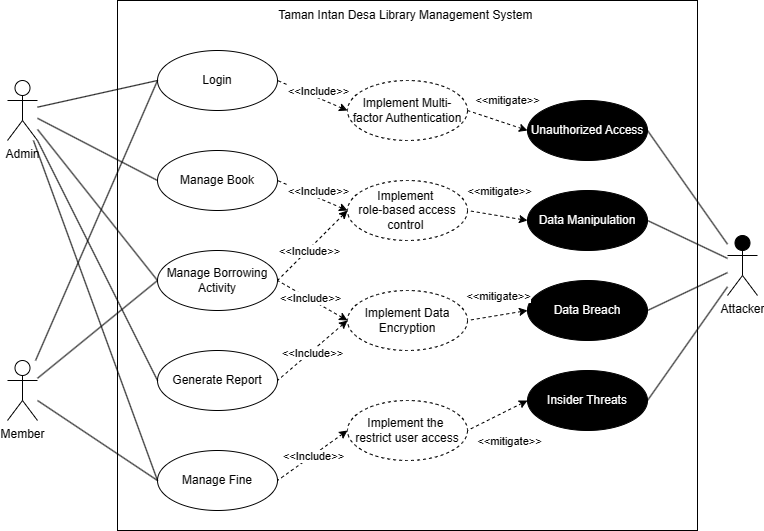

The diagram above was exported from draw.io. Its source (the exported page's mxGraphModel, read from the mxfile embedded in the PNG):
<mxGraphModel dx="1542" dy="875" grid="1" gridSize="10" guides="1" tooltips="1" connect="1" arrows="1" fold="1" page="1" pageScale="1" pageWidth="850" pageHeight="1100" math="0" shadow="0">
  <root>
    <mxCell id="0" />
    <mxCell id="1" parent="0" />
    <mxCell id="vtGtCqtoPW4oHnJgsoCm-1" value="" style="rounded=0;whiteSpace=wrap;html=1;fillColor=none;" vertex="1" parent="1">
      <mxGeometry x="160" y="40" width="580" height="530" as="geometry" />
    </mxCell>
    <mxCell id="vtGtCqtoPW4oHnJgsoCm-2" value="Admin" style="shape=umlActor;verticalLabelPosition=bottom;verticalAlign=top;html=1;outlineConnect=0;" vertex="1" parent="1">
      <mxGeometry x="50" y="120" width="30" height="60" as="geometry" />
    </mxCell>
    <mxCell id="vtGtCqtoPW4oHnJgsoCm-3" value="Member" style="shape=umlActor;verticalLabelPosition=bottom;verticalAlign=top;html=1;outlineConnect=0;" vertex="1" parent="1">
      <mxGeometry x="50" y="400" width="30" height="60" as="geometry" />
    </mxCell>
    <mxCell id="vtGtCqtoPW4oHnJgsoCm-4" value="Attacker" style="shape=umlActor;verticalLabelPosition=bottom;verticalAlign=top;html=1;outlineConnect=0;fillColor=#000000;" vertex="1" parent="1">
      <mxGeometry x="770" y="275" width="30" height="60" as="geometry" />
    </mxCell>
    <mxCell id="vtGtCqtoPW4oHnJgsoCm-5" value="Taman Intan Desa Library Management System&amp;nbsp;" style="text;html=1;align=center;verticalAlign=middle;whiteSpace=wrap;rounded=0;" vertex="1" parent="1">
      <mxGeometry x="290" y="40" width="320" height="30" as="geometry" />
    </mxCell>
    <mxCell id="vtGtCqtoPW4oHnJgsoCm-6" value="Login" style="ellipse;whiteSpace=wrap;html=1;" vertex="1" parent="1">
      <mxGeometry x="200" y="90" width="120" height="60" as="geometry" />
    </mxCell>
    <mxCell id="vtGtCqtoPW4oHnJgsoCm-7" value="Manage Book" style="ellipse;whiteSpace=wrap;html=1;" vertex="1" parent="1">
      <mxGeometry x="200" y="190" width="120" height="60" as="geometry" />
    </mxCell>
    <mxCell id="vtGtCqtoPW4oHnJgsoCm-8" value="Manage Borrowing Activity" style="ellipse;whiteSpace=wrap;html=1;" vertex="1" parent="1">
      <mxGeometry x="200" y="290" width="120" height="60" as="geometry" />
    </mxCell>
    <mxCell id="vtGtCqtoPW4oHnJgsoCm-9" value="Manage Fine" style="ellipse;whiteSpace=wrap;html=1;" vertex="1" parent="1">
      <mxGeometry x="200" y="490" width="120" height="60" as="geometry" />
    </mxCell>
    <mxCell id="vtGtCqtoPW4oHnJgsoCm-10" value="Generate Report" style="ellipse;whiteSpace=wrap;html=1;" vertex="1" parent="1">
      <mxGeometry x="200" y="390" width="120" height="60" as="geometry" />
    </mxCell>
    <mxCell id="vtGtCqtoPW4oHnJgsoCm-11" value="Unauthorized Access" style="ellipse;whiteSpace=wrap;html=1;fillColor=#000000;fontColor=#ffffff;" vertex="1" parent="1">
      <mxGeometry x="570" y="140" width="120" height="60" as="geometry" />
    </mxCell>
    <mxCell id="vtGtCqtoPW4oHnJgsoCm-12" value="Data Manipulation" style="ellipse;whiteSpace=wrap;html=1;fontColor=#FFFFFF;fillColor=#000000;" vertex="1" parent="1">
      <mxGeometry x="570" y="230" width="120" height="60" as="geometry" />
    </mxCell>
    <mxCell id="vtGtCqtoPW4oHnJgsoCm-13" value="Data Breach" style="ellipse;whiteSpace=wrap;html=1;fontColor=#FFFFFF;fillColor=#000000;" vertex="1" parent="1">
      <mxGeometry x="570" y="320" width="120" height="60" as="geometry" />
    </mxCell>
    <mxCell id="vtGtCqtoPW4oHnJgsoCm-14" value="Insider Threats" style="ellipse;whiteSpace=wrap;html=1;fontColor=#FFFFFF;fillColor=#000000;" vertex="1" parent="1">
      <mxGeometry x="570" y="410" width="120" height="60" as="geometry" />
    </mxCell>
    <mxCell id="vtGtCqtoPW4oHnJgsoCm-15" value="" style="endArrow=none;html=1;rounded=0;exitX=0;exitY=0.5;exitDx=0;exitDy=0;" edge="1" parent="1" source="vtGtCqtoPW4oHnJgsoCm-6" target="vtGtCqtoPW4oHnJgsoCm-2">
      <mxGeometry width="50" height="50" relative="1" as="geometry">
        <mxPoint x="440" y="300" as="sourcePoint" />
        <mxPoint x="490" y="250" as="targetPoint" />
      </mxGeometry>
    </mxCell>
    <mxCell id="vtGtCqtoPW4oHnJgsoCm-16" value="" style="endArrow=none;html=1;rounded=0;entryX=0;entryY=0.5;entryDx=0;entryDy=0;" edge="1" parent="1" source="vtGtCqtoPW4oHnJgsoCm-2" target="vtGtCqtoPW4oHnJgsoCm-7">
      <mxGeometry width="50" height="50" relative="1" as="geometry">
        <mxPoint x="440" y="300" as="sourcePoint" />
        <mxPoint x="490" y="250" as="targetPoint" />
      </mxGeometry>
    </mxCell>
    <mxCell id="vtGtCqtoPW4oHnJgsoCm-17" value="" style="endArrow=none;html=1;rounded=0;entryX=0;entryY=0.5;entryDx=0;entryDy=0;" edge="1" parent="1" source="vtGtCqtoPW4oHnJgsoCm-2" target="vtGtCqtoPW4oHnJgsoCm-8">
      <mxGeometry width="50" height="50" relative="1" as="geometry">
        <mxPoint x="90" y="168" as="sourcePoint" />
        <mxPoint x="210" y="230" as="targetPoint" />
      </mxGeometry>
    </mxCell>
    <mxCell id="vtGtCqtoPW4oHnJgsoCm-18" value="" style="endArrow=none;html=1;rounded=0;entryX=0;entryY=0.5;entryDx=0;entryDy=0;" edge="1" parent="1" source="vtGtCqtoPW4oHnJgsoCm-2" target="vtGtCqtoPW4oHnJgsoCm-9">
      <mxGeometry width="50" height="50" relative="1" as="geometry">
        <mxPoint x="440" y="300" as="sourcePoint" />
        <mxPoint x="490" y="250" as="targetPoint" />
      </mxGeometry>
    </mxCell>
    <mxCell id="vtGtCqtoPW4oHnJgsoCm-19" value="" style="endArrow=none;html=1;rounded=0;entryX=0;entryY=0.5;entryDx=0;entryDy=0;" edge="1" parent="1" source="vtGtCqtoPW4oHnJgsoCm-2" target="vtGtCqtoPW4oHnJgsoCm-10">
      <mxGeometry width="50" height="50" relative="1" as="geometry">
        <mxPoint x="440" y="300" as="sourcePoint" />
        <mxPoint x="490" y="250" as="targetPoint" />
      </mxGeometry>
    </mxCell>
    <mxCell id="vtGtCqtoPW4oHnJgsoCm-20" value="" style="endArrow=none;html=1;rounded=0;entryX=0;entryY=0.5;entryDx=0;entryDy=0;" edge="1" parent="1" source="vtGtCqtoPW4oHnJgsoCm-3" target="vtGtCqtoPW4oHnJgsoCm-6">
      <mxGeometry width="50" height="50" relative="1" as="geometry">
        <mxPoint x="440" y="300" as="sourcePoint" />
        <mxPoint x="490" y="250" as="targetPoint" />
      </mxGeometry>
    </mxCell>
    <mxCell id="vtGtCqtoPW4oHnJgsoCm-21" value="" style="endArrow=none;html=1;rounded=0;entryX=0;entryY=0.5;entryDx=0;entryDy=0;" edge="1" parent="1" source="vtGtCqtoPW4oHnJgsoCm-3" target="vtGtCqtoPW4oHnJgsoCm-8">
      <mxGeometry width="50" height="50" relative="1" as="geometry">
        <mxPoint x="440" y="300" as="sourcePoint" />
        <mxPoint x="490" y="250" as="targetPoint" />
      </mxGeometry>
    </mxCell>
    <mxCell id="vtGtCqtoPW4oHnJgsoCm-22" value="" style="endArrow=none;html=1;rounded=0;entryX=0;entryY=0.5;entryDx=0;entryDy=0;" edge="1" parent="1" source="vtGtCqtoPW4oHnJgsoCm-3" target="vtGtCqtoPW4oHnJgsoCm-9">
      <mxGeometry width="50" height="50" relative="1" as="geometry">
        <mxPoint x="430" y="310" as="sourcePoint" />
        <mxPoint x="480" y="260" as="targetPoint" />
      </mxGeometry>
    </mxCell>
    <mxCell id="vtGtCqtoPW4oHnJgsoCm-39" value="" style="endArrow=none;html=1;rounded=0;entryX=1;entryY=0.5;entryDx=0;entryDy=0;" edge="1" parent="1" source="vtGtCqtoPW4oHnJgsoCm-4" target="vtGtCqtoPW4oHnJgsoCm-11">
      <mxGeometry width="50" height="50" relative="1" as="geometry">
        <mxPoint x="300" y="370" as="sourcePoint" />
        <mxPoint x="350" y="320" as="targetPoint" />
      </mxGeometry>
    </mxCell>
    <mxCell id="vtGtCqtoPW4oHnJgsoCm-40" value="" style="endArrow=none;html=1;rounded=0;exitX=1;exitY=0.5;exitDx=0;exitDy=0;" edge="1" parent="1" source="vtGtCqtoPW4oHnJgsoCm-12" target="vtGtCqtoPW4oHnJgsoCm-4">
      <mxGeometry width="50" height="50" relative="1" as="geometry">
        <mxPoint x="670" y="310" as="sourcePoint" />
        <mxPoint x="720" y="260" as="targetPoint" />
      </mxGeometry>
    </mxCell>
    <mxCell id="vtGtCqtoPW4oHnJgsoCm-41" value="" style="endArrow=none;html=1;rounded=0;exitX=1;exitY=0.5;exitDx=0;exitDy=0;" edge="1" parent="1" source="vtGtCqtoPW4oHnJgsoCm-13" target="vtGtCqtoPW4oHnJgsoCm-4">
      <mxGeometry width="50" height="50" relative="1" as="geometry">
        <mxPoint x="670" y="310" as="sourcePoint" />
        <mxPoint x="720" y="260" as="targetPoint" />
      </mxGeometry>
    </mxCell>
    <mxCell id="vtGtCqtoPW4oHnJgsoCm-42" value="" style="endArrow=none;html=1;rounded=0;exitX=1;exitY=0.5;exitDx=0;exitDy=0;" edge="1" parent="1" source="vtGtCqtoPW4oHnJgsoCm-14" target="vtGtCqtoPW4oHnJgsoCm-4">
      <mxGeometry width="50" height="50" relative="1" as="geometry">
        <mxPoint x="670" y="350" as="sourcePoint" />
        <mxPoint x="720" y="300" as="targetPoint" />
      </mxGeometry>
    </mxCell>
    <mxCell id="h4EXE_EQw7h4V_jPNe-K-1" value="Implement Multi-factor Authentication" style="ellipse;whiteSpace=wrap;html=1;dashed=1;" vertex="1" parent="1">
      <mxGeometry x="390" y="120" width="120" height="60" as="geometry" />
    </mxCell>
    <mxCell id="h4EXE_EQw7h4V_jPNe-K-2" value="Implement Data Encryption" style="ellipse;whiteSpace=wrap;html=1;dashed=1;" vertex="1" parent="1">
      <mxGeometry x="390" y="330" width="120" height="60" as="geometry" />
    </mxCell>
    <mxCell id="h4EXE_EQw7h4V_jPNe-K-3" value="Implement&amp;nbsp;&lt;div&gt;role-based access control&amp;nbsp;&lt;/div&gt;" style="ellipse;whiteSpace=wrap;html=1;dashed=1;" vertex="1" parent="1">
      <mxGeometry x="390" y="220" width="120" height="60" as="geometry" />
    </mxCell>
    <mxCell id="h4EXE_EQw7h4V_jPNe-K-4" value="Implement the&amp;nbsp;&lt;div&gt;restrict user access&lt;/div&gt;" style="ellipse;whiteSpace=wrap;html=1;dashed=1;" vertex="1" parent="1">
      <mxGeometry x="390" y="440" width="120" height="60" as="geometry" />
    </mxCell>
    <mxCell id="GSc-W37cIBRISsUYPUzV-1" value="" style="endArrow=none;dashed=1;html=1;rounded=0;exitX=0;exitY=0.5;exitDx=0;exitDy=0;entryX=1;entryY=0.5;entryDx=0;entryDy=0;startArrow=classic;startFill=1;" edge="1" parent="1" source="h4EXE_EQw7h4V_jPNe-K-1" target="vtGtCqtoPW4oHnJgsoCm-6">
      <mxGeometry width="50" height="50" relative="1" as="geometry">
        <mxPoint x="320" y="120" as="sourcePoint" />
        <mxPoint x="430" y="150" as="targetPoint" />
      </mxGeometry>
    </mxCell>
    <mxCell id="GSc-W37cIBRISsUYPUzV-12" value="&amp;lt;&amp;lt;Include&amp;gt;&amp;gt;" style="edgeLabel;html=1;align=center;verticalAlign=middle;resizable=0;points=[];" vertex="1" connectable="0" parent="GSc-W37cIBRISsUYPUzV-1">
      <mxGeometry x="0.203" y="1" relative="1" as="geometry">
        <mxPoint x="13" y="-3" as="offset" />
      </mxGeometry>
    </mxCell>
    <mxCell id="GSc-W37cIBRISsUYPUzV-2" value="" style="endArrow=none;dashed=1;html=1;rounded=0;exitX=0;exitY=0.5;exitDx=0;exitDy=0;entryX=1;entryY=0.5;entryDx=0;entryDy=0;startArrow=classic;startFill=1;" edge="1" parent="1" source="h4EXE_EQw7h4V_jPNe-K-3" target="vtGtCqtoPW4oHnJgsoCm-7">
      <mxGeometry width="50" height="50" relative="1" as="geometry">
        <mxPoint x="400" y="160" as="sourcePoint" />
        <mxPoint x="330" y="130" as="targetPoint" />
      </mxGeometry>
    </mxCell>
    <mxCell id="GSc-W37cIBRISsUYPUzV-13" value="&amp;lt;&amp;lt;Include&amp;gt;&amp;gt;" style="edgeLabel;html=1;align=center;verticalAlign=middle;resizable=0;points=[];" vertex="1" connectable="0" parent="GSc-W37cIBRISsUYPUzV-2">
      <mxGeometry x="0.2052" y="1" relative="1" as="geometry">
        <mxPoint x="13" y="-3" as="offset" />
      </mxGeometry>
    </mxCell>
    <mxCell id="GSc-W37cIBRISsUYPUzV-3" value="" style="endArrow=none;dashed=1;html=1;rounded=0;exitX=0;exitY=0.5;exitDx=0;exitDy=0;entryX=1;entryY=0.5;entryDx=0;entryDy=0;startArrow=classic;startFill=1;" edge="1" parent="1" source="h4EXE_EQw7h4V_jPNe-K-3" target="vtGtCqtoPW4oHnJgsoCm-8">
      <mxGeometry width="50" height="50" relative="1" as="geometry">
        <mxPoint x="400" y="260" as="sourcePoint" />
        <mxPoint x="330" y="230" as="targetPoint" />
      </mxGeometry>
    </mxCell>
    <mxCell id="GSc-W37cIBRISsUYPUzV-14" value="&amp;lt;&amp;lt;Include&amp;gt;&amp;gt;" style="edgeLabel;html=1;align=center;verticalAlign=middle;resizable=0;points=[];" vertex="1" connectable="0" parent="GSc-W37cIBRISsUYPUzV-3">
      <mxGeometry x="0.1074" y="1" relative="1" as="geometry">
        <mxPoint as="offset" />
      </mxGeometry>
    </mxCell>
    <mxCell id="GSc-W37cIBRISsUYPUzV-4" value="" style="endArrow=none;dashed=1;html=1;rounded=0;exitX=0;exitY=0.5;exitDx=0;exitDy=0;entryX=1;entryY=0.5;entryDx=0;entryDy=0;startArrow=classic;startFill=1;" edge="1" parent="1" source="h4EXE_EQw7h4V_jPNe-K-2" target="vtGtCqtoPW4oHnJgsoCm-8">
      <mxGeometry width="50" height="50" relative="1" as="geometry">
        <mxPoint x="400" y="260" as="sourcePoint" />
        <mxPoint x="330" y="330" as="targetPoint" />
      </mxGeometry>
    </mxCell>
    <mxCell id="GSc-W37cIBRISsUYPUzV-15" value="&amp;lt;&amp;lt;Include&amp;gt;&amp;gt;" style="edgeLabel;html=1;align=center;verticalAlign=middle;resizable=0;points=[];" vertex="1" connectable="0" parent="GSc-W37cIBRISsUYPUzV-4">
      <mxGeometry x="0.0943" y="-1" relative="1" as="geometry">
        <mxPoint as="offset" />
      </mxGeometry>
    </mxCell>
    <mxCell id="GSc-W37cIBRISsUYPUzV-6" value="" style="endArrow=none;dashed=1;html=1;rounded=0;exitX=0;exitY=0.5;exitDx=0;exitDy=0;entryX=1;entryY=0.5;entryDx=0;entryDy=0;startArrow=classic;startFill=1;" edge="1" parent="1" source="h4EXE_EQw7h4V_jPNe-K-2" target="vtGtCqtoPW4oHnJgsoCm-10">
      <mxGeometry width="50" height="50" relative="1" as="geometry">
        <mxPoint x="400" y="370" as="sourcePoint" />
        <mxPoint x="330" y="330" as="targetPoint" />
      </mxGeometry>
    </mxCell>
    <mxCell id="GSc-W37cIBRISsUYPUzV-16" value="&amp;lt;&amp;lt;Include&amp;gt;&amp;gt;" style="edgeLabel;html=1;align=center;verticalAlign=middle;resizable=0;points=[];" vertex="1" connectable="0" parent="GSc-W37cIBRISsUYPUzV-6">
      <mxGeometry x="0.034" y="1" relative="1" as="geometry">
        <mxPoint as="offset" />
      </mxGeometry>
    </mxCell>
    <mxCell id="GSc-W37cIBRISsUYPUzV-7" value="" style="endArrow=none;dashed=1;html=1;rounded=0;exitX=0;exitY=0.5;exitDx=0;exitDy=0;entryX=1;entryY=0.5;entryDx=0;entryDy=0;startArrow=classic;startFill=1;" edge="1" parent="1" source="h4EXE_EQw7h4V_jPNe-K-4" target="vtGtCqtoPW4oHnJgsoCm-9">
      <mxGeometry width="50" height="50" relative="1" as="geometry">
        <mxPoint x="410" y="380" as="sourcePoint" />
        <mxPoint x="340" y="340" as="targetPoint" />
      </mxGeometry>
    </mxCell>
    <mxCell id="GSc-W37cIBRISsUYPUzV-17" value="&amp;lt;&amp;lt;Include&amp;gt;&amp;gt;" style="edgeLabel;html=1;align=center;verticalAlign=middle;resizable=0;points=[];" vertex="1" connectable="0" parent="GSc-W37cIBRISsUYPUzV-7">
      <mxGeometry x="0.0116" relative="1" as="geometry">
        <mxPoint as="offset" />
      </mxGeometry>
    </mxCell>
    <mxCell id="GSc-W37cIBRISsUYPUzV-8" value="" style="endArrow=none;dashed=1;html=1;rounded=0;exitX=0;exitY=0.5;exitDx=0;exitDy=0;entryX=1;entryY=0.5;entryDx=0;entryDy=0;startArrow=classic;startFill=1;" edge="1" parent="1" source="vtGtCqtoPW4oHnJgsoCm-11" target="h4EXE_EQw7h4V_jPNe-K-1">
      <mxGeometry width="50" height="50" relative="1" as="geometry">
        <mxPoint x="400" y="160" as="sourcePoint" />
        <mxPoint x="330" y="130" as="targetPoint" />
      </mxGeometry>
    </mxCell>
    <mxCell id="GSc-W37cIBRISsUYPUzV-18" value="&amp;lt;&amp;lt;mitigate&amp;gt;&amp;gt;" style="edgeLabel;html=1;align=center;verticalAlign=middle;resizable=0;points=[];" vertex="1" connectable="0" parent="GSc-W37cIBRISsUYPUzV-8">
      <mxGeometry x="0.05" y="-2" relative="1" as="geometry">
        <mxPoint x="11" y="-18" as="offset" />
      </mxGeometry>
    </mxCell>
    <mxCell id="GSc-W37cIBRISsUYPUzV-9" value="" style="endArrow=none;dashed=1;html=1;rounded=0;exitX=0;exitY=0.5;exitDx=0;exitDy=0;entryX=1;entryY=0.5;entryDx=0;entryDy=0;startArrow=classic;startFill=1;" edge="1" parent="1" source="vtGtCqtoPW4oHnJgsoCm-12" target="h4EXE_EQw7h4V_jPNe-K-3">
      <mxGeometry width="50" height="50" relative="1" as="geometry">
        <mxPoint x="580" y="180" as="sourcePoint" />
        <mxPoint x="520" y="160" as="targetPoint" />
      </mxGeometry>
    </mxCell>
    <mxCell id="GSc-W37cIBRISsUYPUzV-19" value="&amp;lt;&amp;lt;mitigate&amp;gt;&amp;gt;" style="edgeLabel;html=1;align=center;verticalAlign=middle;resizable=0;points=[];" vertex="1" connectable="0" parent="GSc-W37cIBRISsUYPUzV-9">
      <mxGeometry x="-0.0293" relative="1" as="geometry">
        <mxPoint y="-25" as="offset" />
      </mxGeometry>
    </mxCell>
    <mxCell id="GSc-W37cIBRISsUYPUzV-10" value="" style="endArrow=none;dashed=1;html=1;rounded=0;exitX=0;exitY=0.5;exitDx=0;exitDy=0;entryX=1;entryY=0.5;entryDx=0;entryDy=0;startArrow=classic;startFill=1;" edge="1" parent="1" source="vtGtCqtoPW4oHnJgsoCm-13" target="h4EXE_EQw7h4V_jPNe-K-2">
      <mxGeometry width="50" height="50" relative="1" as="geometry">
        <mxPoint x="580" y="270" as="sourcePoint" />
        <mxPoint x="520" y="260" as="targetPoint" />
      </mxGeometry>
    </mxCell>
    <mxCell id="GSc-W37cIBRISsUYPUzV-20" value="&amp;lt;&amp;lt;mitigate&amp;gt;&amp;gt;" style="edgeLabel;html=1;align=center;verticalAlign=middle;resizable=0;points=[];" vertex="1" connectable="0" parent="GSc-W37cIBRISsUYPUzV-10">
      <mxGeometry x="0.0149" y="1" relative="1" as="geometry">
        <mxPoint y="-21" as="offset" />
      </mxGeometry>
    </mxCell>
    <mxCell id="GSc-W37cIBRISsUYPUzV-11" value="" style="endArrow=none;dashed=1;html=1;rounded=0;exitX=0;exitY=0.5;exitDx=0;exitDy=0;entryX=1;entryY=0.5;entryDx=0;entryDy=0;startArrow=classic;startFill=1;" edge="1" parent="1" source="vtGtCqtoPW4oHnJgsoCm-14" target="h4EXE_EQw7h4V_jPNe-K-4">
      <mxGeometry width="50" height="50" relative="1" as="geometry">
        <mxPoint x="580" y="360" as="sourcePoint" />
        <mxPoint x="520" y="370" as="targetPoint" />
      </mxGeometry>
    </mxCell>
    <mxCell id="GSc-W37cIBRISsUYPUzV-21" value="&amp;lt;&amp;lt;mitigate&amp;gt;&amp;gt;" style="edgeLabel;html=1;align=center;verticalAlign=middle;resizable=0;points=[];" vertex="1" connectable="0" parent="GSc-W37cIBRISsUYPUzV-11">
      <mxGeometry x="0.0711" y="-1" relative="1" as="geometry">
        <mxPoint x="13" y="25" as="offset" />
      </mxGeometry>
    </mxCell>
  </root>
</mxGraphModel>